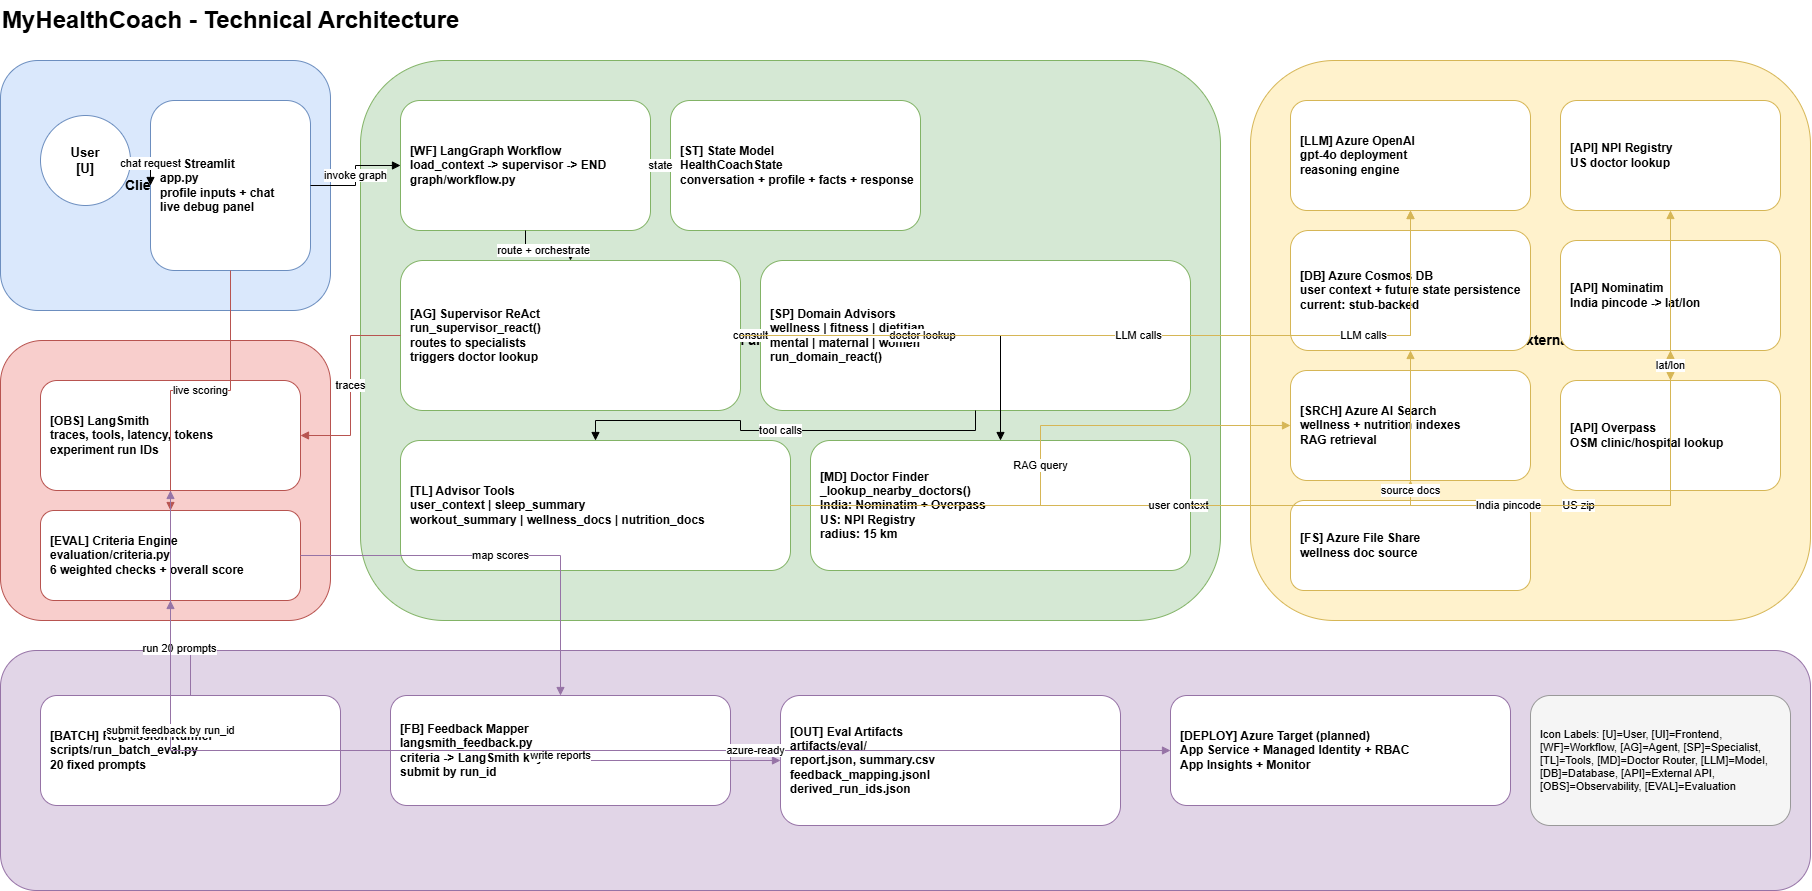

The diagram above was exported from draw.io. Its source (the exported page's mxGraphModel, read from the mxfile embedded in the PNG):
<mxGraphModel dx="1290" dy="752" grid="1" gridSize="10" guides="1" tooltips="1" connect="1" arrows="1" fold="1" page="1" pageScale="1" pageWidth="2400" pageHeight="1400" math="0" shadow="0">
  <root>
    <mxCell id="0" />
    <mxCell id="1" parent="0" />
    <mxCell id="title" parent="1" style="text;html=1;strokeColor=none;fillColor=none;align=left;verticalAlign=middle;fontSize=24;fontStyle=1;" value="MyHealthCoach - Technical Architecture" vertex="1">
      <mxGeometry height="40" width="620" x="30" y="20" as="geometry" />
    </mxCell>
    <mxCell id="zone_client" parent="1" style="rounded=1;whiteSpace=wrap;html=1;fillColor=#dae8fc;strokeColor=#6c8ebf;fontSize=14;fontStyle=1;" value="Client Layer" vertex="1">
      <mxGeometry height="250" width="330" x="30" y="80" as="geometry" />
    </mxCell>
    <mxCell id="zone_app" parent="1" style="rounded=1;whiteSpace=wrap;html=1;fillColor=#d5e8d4;strokeColor=#82b366;fontSize=14;fontStyle=1;" value="Application and Agent Orchestration" vertex="1">
      <mxGeometry height="560" width="860" x="390" y="80" as="geometry" />
    </mxCell>
    <mxCell id="zone_data" parent="1" style="rounded=1;whiteSpace=wrap;html=1;fillColor=#fff2cc;strokeColor=#d6b656;fontSize=14;fontStyle=1;" value="Data and External APIs" vertex="1">
      <mxGeometry height="560" width="560" x="1280" y="80" as="geometry" />
    </mxCell>
    <mxCell id="zone_obs" parent="1" style="rounded=1;whiteSpace=wrap;html=1;fillColor=#f8cecc;strokeColor=#b85450;fontSize=14;fontStyle=1;" value="Observability and Evaluation" vertex="1">
      <mxGeometry height="280" width="330" x="30" y="360" as="geometry" />
    </mxCell>
    <mxCell id="zone_devops" parent="1" style="rounded=1;whiteSpace=wrap;html=1;fillColor=#e1d5e7;strokeColor=#9673a6;fontSize=14;fontStyle=1;" value="Dev and Regression Pipeline" vertex="1">
      <mxGeometry height="240" width="1810" x="30" y="670" as="geometry" />
    </mxCell>
    <mxCell id="n_user" parent="1" style="ellipse;whiteSpace=wrap;html=1;fillColor=#ffffff;strokeColor=#6c8ebf;fontSize=13;fontStyle=1;" value="User&#10;[U]" vertex="1">
      <mxGeometry height="90" width="90" x="70" y="135" as="geometry" />
    </mxCell>
    <mxCell id="n_streamlit" parent="1" style="rounded=1;whiteSpace=wrap;html=1;fillColor=#ffffff;strokeColor=#6c8ebf;fontSize=12;align=left;spacingLeft=8;fontStyle=1;" value="[UI] Streamlit&#10;app.py&#10;profile inputs + chat&#10;live debug panel" vertex="1">
      <mxGeometry height="170" width="160" x="180" y="120" as="geometry" />
    </mxCell>
    <mxCell id="n_workflow" parent="1" style="rounded=1;whiteSpace=wrap;html=1;fillColor=#ffffff;strokeColor=#82b366;fontSize=12;align=left;spacingLeft=8;fontStyle=1;" value="[WF] LangGraph Workflow&#10;load_context -&gt; supervisor -&gt; END&#10;graph/workflow.py" vertex="1">
      <mxGeometry height="130" width="250" x="430" y="120" as="geometry" />
    </mxCell>
    <mxCell id="n_state" parent="1" style="rounded=1;whiteSpace=wrap;html=1;fillColor=#ffffff;strokeColor=#82b366;fontSize=12;align=left;spacingLeft=8;fontStyle=1;" value="[ST] State Model&#10;HealthCoachState&#10;conversation + profile + facts + response" vertex="1">
      <mxGeometry height="130" width="250" x="700" y="120" as="geometry" />
    </mxCell>
    <mxCell id="n_supervisor" parent="1" style="rounded=1;whiteSpace=wrap;html=1;fillColor=#ffffff;strokeColor=#82b366;fontSize=12;align=left;spacingLeft=8;fontStyle=1;" value="[AG] Supervisor ReAct&#10;run_supervisor_react()&#10;routes to specialists&#10;triggers doctor lookup" vertex="1">
      <mxGeometry height="150" width="340" x="430" y="280" as="geometry" />
    </mxCell>
    <mxCell id="n_domains" parent="1" style="rounded=1;whiteSpace=wrap;html=1;fillColor=#ffffff;strokeColor=#82b366;fontSize=12;align=left;spacingLeft=8;fontStyle=1;" value="[SP] Domain Advisors&#10;wellness | fitness | dietitian&#10;mental | maternal | women&#10;run_domain_react()" vertex="1">
      <mxGeometry height="150" width="430" x="790" y="280" as="geometry" />
    </mxCell>
    <mxCell id="n_tools" parent="1" style="rounded=1;whiteSpace=wrap;html=1;fillColor=#ffffff;strokeColor=#82b366;fontSize=12;align=left;spacingLeft=8;fontStyle=1;" value="[TL] Advisor Tools&#10;user_context | sleep_summary&#10;workout_summary | wellness_docs | nutrition_docs" vertex="1">
      <mxGeometry height="130" width="390" x="430" y="460" as="geometry" />
    </mxCell>
    <mxCell id="n_doclookup" parent="1" style="rounded=1;whiteSpace=wrap;html=1;fillColor=#ffffff;strokeColor=#82b366;fontSize=12;align=left;spacingLeft=8;fontStyle=1;" value="[MD] Doctor Finder&#10;_lookup_nearby_doctors()&#10;India: Nominatim + Overpass&#10;US: NPI Registry&#10;radius: 15 km" vertex="1">
      <mxGeometry height="130" width="380" x="840" y="460" as="geometry" />
    </mxCell>
    <mxCell id="n_aoai" parent="1" style="rounded=1;whiteSpace=wrap;html=1;fillColor=#ffffff;strokeColor=#d6b656;fontSize=12;align=left;spacingLeft=8;fontStyle=1;" value="[LLM] Azure OpenAI&#10;gpt-4o deployment&#10;reasoning engine" vertex="1">
      <mxGeometry height="110" width="240" x="1320" y="120" as="geometry" />
    </mxCell>
    <mxCell id="n_cosmos" parent="1" style="rounded=1;whiteSpace=wrap;html=1;fillColor=#ffffff;strokeColor=#d6b656;fontSize=12;align=left;spacingLeft=8;fontStyle=1;" value="[DB] Azure Cosmos DB&#10;user context + future state persistence&#10;current: stub-backed" vertex="1">
      <mxGeometry height="120" width="240" x="1320" y="250" as="geometry" />
    </mxCell>
    <mxCell id="n_search" parent="1" style="rounded=1;whiteSpace=wrap;html=1;fillColor=#ffffff;strokeColor=#d6b656;fontSize=12;align=left;spacingLeft=8;fontStyle=1;" value="[SRCH] Azure AI Search&#10;wellness + nutrition indexes&#10;RAG retrieval" vertex="1">
      <mxGeometry height="110" width="240" x="1320" y="390" as="geometry" />
    </mxCell>
    <mxCell id="n_storage" parent="1" style="rounded=1;whiteSpace=wrap;html=1;fillColor=#ffffff;strokeColor=#d6b656;fontSize=12;align=left;spacingLeft=8;fontStyle=1;" value="[FS] Azure File Share&#10;wellness doc source" vertex="1">
      <mxGeometry height="90" width="240" x="1320" y="520" as="geometry" />
    </mxCell>
    <mxCell id="n_npi" parent="1" style="rounded=1;whiteSpace=wrap;html=1;fillColor=#ffffff;strokeColor=#d6b656;fontSize=12;align=left;spacingLeft=8;fontStyle=1;" value="[API] NPI Registry&#10;US doctor lookup" vertex="1">
      <mxGeometry height="110" width="220" x="1590" y="120" as="geometry" />
    </mxCell>
    <mxCell id="n_nom" parent="1" style="rounded=1;whiteSpace=wrap;html=1;fillColor=#ffffff;strokeColor=#d6b656;fontSize=12;align=left;spacingLeft=8;fontStyle=1;" value="[API] Nominatim&#10;India pincode -&gt; lat/lon" vertex="1">
      <mxGeometry height="110" width="220" x="1590" y="260" as="geometry" />
    </mxCell>
    <mxCell id="n_overpass" parent="1" style="rounded=1;whiteSpace=wrap;html=1;fillColor=#ffffff;strokeColor=#d6b656;fontSize=12;align=left;spacingLeft=8;fontStyle=1;" value="[API] Overpass&#10;OSM clinic/hospital lookup" vertex="1">
      <mxGeometry height="110" width="220" x="1590" y="400" as="geometry" />
    </mxCell>
    <mxCell id="n_langsmith" parent="1" style="rounded=1;whiteSpace=wrap;html=1;fillColor=#ffffff;strokeColor=#b85450;fontSize=12;align=left;spacingLeft=8;fontStyle=1;" value="[OBS] LangSmith&#10;traces, tools, latency, tokens&#10;experiment run IDs" vertex="1">
      <mxGeometry height="110" width="260" x="70" y="400" as="geometry" />
    </mxCell>
    <mxCell id="n_eval" parent="1" style="rounded=1;whiteSpace=wrap;html=1;fillColor=#ffffff;strokeColor=#b85450;fontSize=12;align=left;spacingLeft=8;fontStyle=1;" value="[EVAL] Criteria Engine&#10;evaluation/criteria.py&#10;6 weighted checks + overall score" vertex="1">
      <mxGeometry height="90" width="260" x="70" y="530" as="geometry" />
    </mxCell>
    <mxCell id="n_pipeline" parent="1" style="rounded=1;whiteSpace=wrap;html=1;fillColor=#ffffff;strokeColor=#9673a6;fontSize=12;align=left;spacingLeft=8;fontStyle=1;" value="[BATCH] Regression Runner&#10;scripts/run_batch_eval.py&#10;20 fixed prompts" vertex="1">
      <mxGeometry height="110" width="300" x="70" y="715" as="geometry" />
    </mxCell>
    <mxCell id="n_feedback" parent="1" style="rounded=1;whiteSpace=wrap;html=1;fillColor=#ffffff;strokeColor=#9673a6;fontSize=12;align=left;spacingLeft=8;fontStyle=1;" value="[FB] Feedback Mapper&#10;langsmith_feedback.py&#10;criteria -&gt; LangSmith keys&#10;submit by run_id" vertex="1">
      <mxGeometry height="110" width="340" x="420" y="715" as="geometry" />
    </mxCell>
    <mxCell id="n_artifacts" parent="1" style="rounded=1;whiteSpace=wrap;html=1;fillColor=#ffffff;strokeColor=#9673a6;fontSize=12;align=left;spacingLeft=8;fontStyle=1;" value="[OUT] Eval Artifacts&#10;artifacts/eval/&#10;report.json, summary.csv&#10;feedback_mapping.jsonl&#10;derived_run_ids.json" vertex="1">
      <mxGeometry height="130" width="340" x="810" y="715" as="geometry" />
    </mxCell>
    <mxCell id="n_deploy" parent="1" style="rounded=1;whiteSpace=wrap;html=1;fillColor=#ffffff;strokeColor=#9673a6;fontSize=12;align=left;spacingLeft=8;fontStyle=1;" value="[DEPLOY] Azure Target (planned)&#10;App Service + Managed Identity + RBAC&#10;App Insights + Monitor" vertex="1">
      <mxGeometry height="110" width="340" x="1200" y="715" as="geometry" />
    </mxCell>
    <mxCell id="legend" parent="1" style="rounded=1;whiteSpace=wrap;html=1;fillColor=#f5f5f5;strokeColor=#999999;fontSize=11;align=left;spacingLeft=8;" value="Icon Labels: [U]=User, [UI]=Frontend, [WF]=Workflow, [AG]=Agent, [SP]=Specialist, [TL]=Tools, [MD]=Doctor Router, [LLM]=Model, [DB]=Database, [API]=External API, [OBS]=Observability, [EVAL]=Evaluation" vertex="1">
      <mxGeometry height="130" width="260" x="1560" y="715" as="geometry" />
    </mxCell>
    <mxCell id="e1" edge="1" parent="1" source="n_user" style="edgeStyle=orthogonalEdgeStyle;rounded=0;orthogonalLoop=1;jettySize=auto;html=1;endArrow=block;" target="n_streamlit" value="chat request">
      <mxGeometry relative="1" as="geometry" />
    </mxCell>
    <mxCell id="e2" edge="1" parent="1" source="n_streamlit" style="edgeStyle=orthogonalEdgeStyle;rounded=0;orthogonalLoop=1;jettySize=auto;html=1;endArrow=block;" target="n_workflow" value="invoke graph">
      <mxGeometry relative="1" as="geometry" />
    </mxCell>
    <mxCell id="e3" edge="1" parent="1" source="n_workflow" style="edgeStyle=orthogonalEdgeStyle;rounded=0;orthogonalLoop=1;jettySize=auto;html=1;endArrow=block;" target="n_state" value="state">
      <mxGeometry relative="1" as="geometry" />
    </mxCell>
    <mxCell id="e4" edge="1" parent="1" source="n_workflow" style="edgeStyle=orthogonalEdgeStyle;rounded=0;orthogonalLoop=1;jettySize=auto;html=1;endArrow=block;" target="n_supervisor" value="route + orchestrate">
      <mxGeometry relative="1" as="geometry" />
    </mxCell>
    <mxCell id="e5" edge="1" parent="1" source="n_supervisor" style="edgeStyle=orthogonalEdgeStyle;rounded=0;orthogonalLoop=1;jettySize=auto;html=1;endArrow=block;" target="n_domains" value="consult">
      <mxGeometry relative="1" as="geometry" />
    </mxCell>
    <mxCell id="e6" edge="1" parent="1" source="n_domains" style="edgeStyle=orthogonalEdgeStyle;rounded=0;orthogonalLoop=1;jettySize=auto;html=1;endArrow=block;" target="n_tools" value="tool calls">
      <mxGeometry relative="1" as="geometry" />
    </mxCell>
    <mxCell id="e7" edge="1" parent="1" source="n_supervisor" style="edgeStyle=orthogonalEdgeStyle;rounded=0;orthogonalLoop=1;jettySize=auto;html=1;endArrow=block;" target="n_doclookup" value="doctor lookup">
      <mxGeometry relative="1" as="geometry" />
    </mxCell>
    <mxCell id="e8" edge="1" parent="1" source="n_supervisor" style="edgeStyle=orthogonalEdgeStyle;rounded=0;orthogonalLoop=1;jettySize=auto;html=1;endArrow=block;strokeColor=#d6b656;" target="n_aoai" value="LLM calls">
      <mxGeometry relative="1" as="geometry" />
    </mxCell>
    <mxCell id="e9" edge="1" parent="1" source="n_domains" style="edgeStyle=orthogonalEdgeStyle;rounded=0;orthogonalLoop=1;jettySize=auto;html=1;endArrow=block;strokeColor=#d6b656;" target="n_aoai" value="LLM calls">
      <mxGeometry relative="1" as="geometry" />
    </mxCell>
    <mxCell id="e10" edge="1" parent="1" source="n_tools" style="edgeStyle=orthogonalEdgeStyle;rounded=0;orthogonalLoop=1;jettySize=auto;html=1;endArrow=block;strokeColor=#d6b656;" target="n_cosmos" value="user context">
      <mxGeometry relative="1" as="geometry" />
    </mxCell>
    <mxCell id="e11" edge="1" parent="1" source="n_tools" style="edgeStyle=orthogonalEdgeStyle;rounded=0;orthogonalLoop=1;jettySize=auto;html=1;endArrow=block;strokeColor=#d6b656;" target="n_search" value="RAG query">
      <mxGeometry relative="1" as="geometry" />
    </mxCell>
    <mxCell id="e12" edge="1" parent="1" source="n_storage" style="edgeStyle=orthogonalEdgeStyle;rounded=0;orthogonalLoop=1;jettySize=auto;html=1;endArrow=block;strokeColor=#d6b656;" target="n_search" value="source docs">
      <mxGeometry relative="1" as="geometry" />
    </mxCell>
    <mxCell id="e13" edge="1" parent="1" source="n_doclookup" style="edgeStyle=orthogonalEdgeStyle;rounded=0;orthogonalLoop=1;jettySize=auto;html=1;endArrow=block;strokeColor=#d6b656;" target="n_npi" value="US zip">
      <mxGeometry relative="1" as="geometry" />
    </mxCell>
    <mxCell id="e14" edge="1" parent="1" source="n_doclookup" style="edgeStyle=orthogonalEdgeStyle;rounded=0;orthogonalLoop=1;jettySize=auto;html=1;endArrow=block;strokeColor=#d6b656;" target="n_nom" value="India pincode">
      <mxGeometry relative="1" as="geometry" />
    </mxCell>
    <mxCell id="e15" edge="1" parent="1" source="n_nom" style="edgeStyle=orthogonalEdgeStyle;rounded=0;orthogonalLoop=1;jettySize=auto;html=1;endArrow=block;strokeColor=#d6b656;" target="n_overpass" value="lat/lon">
      <mxGeometry relative="1" as="geometry" />
    </mxCell>
    <mxCell id="e16" edge="1" parent="1" source="n_supervisor" style="edgeStyle=orthogonalEdgeStyle;rounded=0;orthogonalLoop=1;jettySize=auto;html=1;endArrow=block;strokeColor=#b85450;" target="n_langsmith" value="traces">
      <mxGeometry relative="1" as="geometry" />
    </mxCell>
    <mxCell id="e17" edge="1" parent="1" source="n_streamlit" style="edgeStyle=orthogonalEdgeStyle;rounded=0;orthogonalLoop=1;jettySize=auto;html=1;endArrow=block;strokeColor=#b85450;" target="n_eval" value="live scoring">
      <mxGeometry relative="1" as="geometry" />
    </mxCell>
    <mxCell id="e18" edge="1" parent="1" source="n_pipeline" style="edgeStyle=orthogonalEdgeStyle;rounded=0;orthogonalLoop=1;jettySize=auto;html=1;endArrow=block;strokeColor=#9673a6;" target="n_eval" value="run 20 prompts">
      <mxGeometry relative="1" as="geometry" />
    </mxCell>
    <mxCell id="e19" edge="1" parent="1" source="n_eval" style="edgeStyle=orthogonalEdgeStyle;rounded=0;orthogonalLoop=1;jettySize=auto;html=1;endArrow=block;strokeColor=#9673a6;" target="n_feedback" value="map scores">
      <mxGeometry relative="1" as="geometry" />
    </mxCell>
    <mxCell id="e20" edge="1" parent="1" source="n_feedback" style="edgeStyle=orthogonalEdgeStyle;rounded=0;orthogonalLoop=1;jettySize=auto;html=1;endArrow=block;strokeColor=#9673a6;" target="n_langsmith" value="submit feedback by run_id">
      <mxGeometry relative="1" as="geometry" />
    </mxCell>
    <mxCell id="e21" edge="1" parent="1" source="n_pipeline" style="edgeStyle=orthogonalEdgeStyle;rounded=0;orthogonalLoop=1;jettySize=auto;html=1;endArrow=block;strokeColor=#9673a6;" target="n_artifacts" value="write reports">
      <mxGeometry relative="1" as="geometry" />
    </mxCell>
    <mxCell id="e22" edge="1" parent="1" source="n_pipeline" style="edgeStyle=orthogonalEdgeStyle;rounded=0;orthogonalLoop=1;jettySize=auto;html=1;endArrow=block;strokeColor=#9673a6;" target="n_deploy" value="azure-ready">
      <mxGeometry relative="1" as="geometry" />
    </mxCell>
  </root>
</mxGraphModel>